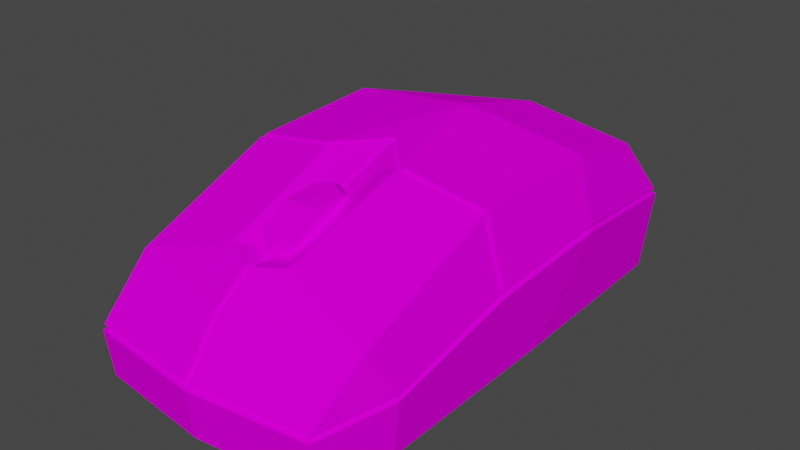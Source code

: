 # Source: Mouse.blend  (saved by Blender 2.80.75; exported with 4.5.12 LTS)
import bpy
from mathutils import Matrix  # noqa: F401  (used for matrix-valued properties, if any)

bpy.ops.wm.read_factory_settings(use_empty=True)
scene = bpy.context.scene
scene.name = 'Scene'

# ---- collections
col_collection = bpy.data.collections.new('Collection'); scene.collection.children.link(col_collection)

# ---- images (referenced by path relative to the original .blend; pixels are not part of the script)
import os
ASSET_DIR = os.environ.get("B2B_ASSET_DIR", "")  # directory of the original .blend (textures are referenced by path, not embedded)
HERE = os.path.dirname(os.path.abspath(__file__))  # packed textures are extracted next to this script under _unpacked/

def load_image(name, relpath, width, height, colorspace="sRGB"):
    """Load a texture the original file referenced (path relative to the .blend, or extracted next to this script)."""
    p = next((c for c in (os.path.join(HERE, relpath), os.path.join(ASSET_DIR, relpath)) if relpath and os.path.exists(c)), "")
    if p:
        img = bpy.data.images.load(p, check_existing=True)
        img.name = name
    else:  # same state as the original file: an image datablock whose file is absent (Cycles renders it pink)
        img = bpy.data.images.new(name, width, height)
        img.source = "FILE"
        img.filepath = "//" + (relpath or name)
    img.colorspace_settings.name = colorspace
    return img
img_computermouse_basecolor_png = load_image('ComputerMouse_BaseColor.png', 'ComputerMouse_BaseColor.png', 1024, 1024, 'sRGB')

# ---- materials (node trees are filled in below, after node groups)
mat_computermouse_mat1 = bpy.data.materials.new('ComputerMouse_mat1')
mat_computermouse_mat1.surface_render_method = 'BLENDED'
mat_computermouse_mat1.blend_method = 'BLEND'
mat_computermouse_mat1.use_transparent_shadow = False
mat_computermouse_mat1.diffuse_color = (0.0, 0.0, 0.0, 1.0)
mat_computermouse_mat1.roughness = 1.0
mat_computermouse_mat1.specular_intensity = 0.0

# ---- material node trees
mat_computermouse_mat1.use_nodes = True; mat_computermouse_mat1.node_tree.nodes.clear()
_N = mat_computermouse_mat1.node_tree.nodes; _L = mat_computermouse_mat1.node_tree.links
n0 = _N.new('ShaderNodeOutputMaterial'); n0.name = 'Material Output'; n0.location = (300, 300)
n1 = _N.new('ShaderNodeBsdfPrincipled'); n1.name = 'Principled BSDF'; n1.location = (10, 300)
n1.distribution = 'GGX'
n1.subsurface_method = 'BURLEY'
n1.inputs[2].default_value = 1.0
n1.inputs[3].default_value = 1.0
n1.inputs[13].default_value = 0.0
n1.inputs[27].default_value = (0.0, 0.0, 0.0, 1.0)
n1.inputs[28].default_value = 1.0
n2 = _N.new('ShaderNodeTexImage'); n2.name = 'Image Texture'; n2.location = (-300, 600)
n2.image = img_computermouse_basecolor_png
_L.new(n1.outputs[0], n0.inputs[0])
_L.new(n2.outputs[0], n1.inputs[0])
n0.is_active_output = True

# ---- world
world_world = bpy.data.worlds.new('World'); scene.world = world_world
world_world.use_nodes = True; world_world.node_tree.nodes.clear()
_N = world_world.node_tree.nodes; _L = world_world.node_tree.links
n0 = _N.new('ShaderNodeOutputWorld'); n0.name = 'World Output'; n0.location = (300, 300)
n1 = _N.new('ShaderNodeBackground'); n1.name = 'Background'; n1.location = (10, 300)
n1.inputs[0].default_value = (0.05088, 0.05088, 0.05088, 1.0)
_L.new(n1.outputs[0], n0.inputs[0])
n0.is_active_output = True
world_world.color = (0.05088, 0.05088, 0.05088)
world_world.use_sun_shadow = False
world_world.sun_shadow_jitter_overblur = 0.0

# ---- meshes
me_computermouse = bpy.data.meshes.new('ComputerMouse')
me_computermouse.from_pydata([(0.01107, 0.1112, 0.06466), (0.01107, 0.1002, 0.05101), (0.0, 0.1022, 0.04545), (0.0, 0.1132, 0.0591), (0.01107, 0.08034, 0.1075), (0.01107, 0.09711, 0.1046), (0.0, 0.09497, 0.1107), (0.0, 0.07819, 0.1136), (0.01107, 0.1099, 0.08686), (0.0, 0.1099, 0.08686), (0.01107, 0.09029, 0.07926), (-0.01107, 0.1112, 0.06466), (-0.01107, 0.1002, 0.05101), (-0.01107, 0.09029, 0.07926), (-0.01107, 0.08034, 0.1075), (-0.01107, 0.09711, 0.1046), (-0.01107, 0.1099, 0.08686), (-0.09613, 0.04051, 0.1162), (-0.08655, 0.07034, 0.1303), (-0.08649, 0.1099, 0.03314), (-0.09895, 0.06329, 0.03149), (-0.088, 0.1141, -0.06658), (-0.07944, 0.09408, -0.1314), (-0.08907, 0.05408, -0.1668), (-0.1021, 0.07195, -0.06033), (-0.0896, 0.05013, -0.1687), (-0.0896, 0.0, -0.1544), (-0.09273, 0.0, -0.01809), (-0.1026, 0.06729, -0.06032), (-0.02696, 0.1173, 0.03333), (-0.02905, 0.1214, 0.03172), (-0.08642, 0.1107, 0.02867), (-0.08784, 0.107, 0.03195), (-0.08212, 0.03741, 0.168), (-0.08238, 0.0, 0.1649), (-0.08246, 0.03359, 0.1692), (-0.09648, 0.03649, 0.1167), (-0.09332, 0.0, 0.1167), (0.0, 0.1227, 0.002286), (0.0, 0.1246, -0.06634), (-0.09887, 0.06381, 0.02675), (-0.0994, 0.0589, 0.0284), (-0.09629, 0.06337, 0.03017), (-0.01307, 0.1167, 0.03477), (-0.02731, 0.1206, 0.03478), (-0.02227, 0.09052, 0.1192), (-0.01373, 0.08819, 0.1093), (-0.08008, 0.03524, 0.1649), (-0.09372, 0.03826, 0.1164), (-0.09649, 0.06101, 0.02845), (-0.09961, 0.06944, -0.06033), (-0.08693, 0.05186, -0.1645), (-0.001828, 0.07036, 0.1526), (-0.00183, 0.03778, 0.1771), (0.0, 0.03539, 0.1741), (0.0, 0.06735, 0.1526), (0.0, 0.08477, 0.1275), (-0.001802, 0.08778, 0.1275), (0.0, 0.08366, 0.1152), (-0.001802, 0.08667, 0.1152), (0.0, 0.1037, -0.1429), (0.0, 0.05701, -0.1763), (0.0, 0.05463, -0.1741), (0.0, 0.05268, -0.1785), (0.0, 0.0, -0.1628), (0.0, 0.0, -0.01806), (0.0, 0.0, 0.1238), (0.0, 0.0, 0.1744), (0.0, 0.03343, 0.1785), (0.0, 0.1193, 0.007931), (-0.001684, 0.1227, 0.009266), (-0.001791, 0.1162, 0.02745), (0.0, 0.1132, 0.02745), (0.09613, 0.04051, 0.1162), (0.09895, 0.06329, 0.03149), (0.08649, 0.1099, 0.03314), (0.08655, 0.07034, 0.1303), (0.088, 0.1126, -0.06658), (0.1021, 0.07195, -0.06033), (0.08907, 0.05408, -0.1668), (0.07944, 0.09408, -0.1395), (0.09648, 0.03649, 0.1167), (0.09332, 0.0, 0.1167), (0.09273, 0.0, -0.01809), (0.0994, 0.0589, 0.0284), (0.1026, 0.06729, -0.06032), (0.0896, 0.05013, -0.1687), (0.0896, 0.0, -0.1544), (0.02696, 0.1173, 0.03333), (0.08417, 0.107, 0.03195), (0.08642, 0.1107, 0.02867), (0.02905, 0.1214, 0.03172), (0.08238, 0.0, 0.1649), (0.08246, 0.03359, 0.1692), (0.08212, 0.03741, 0.168), (0.001828, 0.07036, 0.1526), (0.00183, 0.03778, 0.1771), (0.02227, 0.09052, 0.1192), (0.001802, 0.08778, 0.1275), (0.01373, 0.08819, 0.1093), (0.02731, 0.1206, 0.03478), (0.01307, 0.1167, 0.03477), (0.09887, 0.06381, 0.02675), (0.09629, 0.06337, 0.03017), (0.001684, 0.1227, 0.009266), (0.001791, 0.1162, 0.02745), (0.08008, 0.03524, 0.1649), (0.09372, 0.03826, 0.1164), (0.09649, 0.06101, 0.02845), (0.09961, 0.06944, -0.06033), (0.08693, 0.05186, -0.1645), (0.001802, 0.08667, 0.1152)], [], [(0, 1, 2, 3), (4, 5, 6, 7), (5, 8, 9, 6), (8, 0, 3, 9), (1, 0, 10), (5, 4, 10), (8, 5, 10), (0, 8, 10), (11, 12, 13), (14, 15, 13), (15, 16, 13), (16, 11, 13), (9, 3, 11, 16), (6, 9, 16, 15), (7, 6, 15, 14), (3, 2, 12, 11), (17, 18, 19, 20), (21, 22, 23, 24), (25, 26, 27, 28), (29, 30, 31, 32), (33, 18, 17), (34, 35, 36, 37), (38, 39, 30), (24, 40, 31, 21), (27, 41, 28), (41, 27, 37, 36), (19, 32, 42, 20), (43, 44, 45, 46), (32, 31, 40, 42), (44, 29, 32, 19), (47, 33, 17, 48), (48, 17, 20, 49), (42, 49, 20), (40, 49, 42), (50, 49, 40, 24), (23, 51, 50, 24), (35, 47, 48, 36), (49, 41, 36, 48), (49, 50, 28, 41), (51, 25, 28, 50), (52, 53, 54, 55), (55, 56, 57, 52), (58, 59, 57, 56), (21, 39, 60, 22), (22, 60, 61, 23), (23, 61, 62, 51), (51, 62, 63, 25), (25, 63, 64, 26), (26, 64, 65, 27), (27, 65, 66, 37), (37, 66, 67, 34), (34, 67, 68, 35), (69, 70, 71, 72), (72, 71, 59, 58), (29, 69, 38, 30), (33, 53, 52, 18), (52, 57, 45, 18), (57, 59, 46, 45), (59, 71, 43, 46), (71, 70, 44, 43), (44, 70, 69, 29), (47, 54, 53, 33), (35, 68, 54, 47), (73, 74, 75, 76), (77, 78, 79, 80), (81, 82, 83, 84), (83, 85, 84), (86, 85, 83, 87), (88, 89, 90, 91), (91, 39, 38), (77, 80, 60, 39), (80, 79, 61, 60), (86, 87, 64, 63), (87, 83, 65, 64), (83, 82, 66, 65), (92, 93, 68, 67), (94, 76, 95, 96), (95, 76, 97, 98), (94, 73, 76), (92, 82, 81, 93), (82, 92, 67, 66), (99, 97, 100, 101), (78, 77, 90, 102), (88, 91, 38, 69), (75, 74, 103, 89), (104, 105, 101, 100), (89, 103, 102, 90), (100, 75, 89, 88), (100, 88, 69, 104), (100, 97, 76, 75), (106, 94, 96, 54), (106, 107, 73, 94), (107, 108, 74, 73), (103, 74, 108), (102, 103, 108), (109, 78, 102, 108), (79, 78, 109, 110), (79, 110, 62, 61), (93, 106, 54, 68), (93, 81, 107, 106), (108, 107, 81, 84), (108, 84, 85, 109), (110, 109, 85, 86), (110, 86, 63, 62), (95, 55, 54, 96), (55, 95, 98, 56), (58, 56, 98, 111), (69, 72, 105, 104), (72, 58, 111, 105), (105, 111, 99, 101), (98, 97, 99, 111), (77, 39, 91, 90), (30, 39, 21, 31), (44, 19, 18, 45)])
me_computermouse.polygons.foreach_set('use_smooth', [1, 1, 1, 1, 1, 1, 1, 1, 1, 1, 1, 1, 1, 1, 1, 1, 0, 0, 0, 0, 0, 0, 0, 0, 0, 0, 0, 0, 0, 0, 0, 0, 0, 0, 0, 0, 0, 0, 0, 0, 0, 0, 0, 0, 0, 0, 0, 0, 0, 0, 0, 0, 0, 0, 0, 0, 0, 0, 0, 0, 0, 0, 0, 0, 0, 0, 0, 0, 0, 0, 0, 0, 0, 0, 0, 0, 0, 0, 0, 0, 0, 0, 0, 0, 0, 0, 0, 0, 0, 0, 0, 0, 0, 0, 0, 0, 0, 0, 0, 0, 0, 0, 0, 0, 0, 0, 0, 0, 0, 0, 0, 0, 0, 0])
_k = set([(0, 1), (0, 3), (0, 8), (1, 2), (1, 10), (2, 12), (3, 11), (4, 5), (4, 7), (4, 10), (5, 6), (5, 8), (6, 15), (7, 14), (8, 9), (9, 16), (11, 12), (11, 16), (12, 13), (13, 14), (14, 15), (15, 16)])
me_computermouse.attributes.new('sharp_edge', 'BOOLEAN', 'EDGE').data.foreach_set('value', [ (min(e.vertices), max(e.vertices)) in _k for e in me_computermouse.edges])
_uv = me_computermouse.uv_layers.new(name='UVMap')
_uv.uv.foreach_set('vector', [0.3338, 0.8354, 0.3618, 0.8264, 0.3702, 0.8534, 0.3434, 0.8532, 0.2415, 0.8251, 0.2681, 0.8351, 0.2578, 0.8528, 0.2322, 0.8526, 0.2681, 0.8351, 0.3008, 0.8355, 0.3008, 0.853, 0.2578, 0.8528, 0.3008, 0.8355, 0.3338, 0.8354, 0.3434, 0.8532, 0.3008, 0.853, 0.3618, 0.8264, 0.3338, 0.8354, 0.302, 0.799, 0.2681, 0.8351, 0.2415, 0.8251, 0.302, 0.799, 0.3008, 0.8355, 0.2681, 0.8351, 0.302, 0.799, 0.3338, 0.8354, 0.3008, 0.8355, 0.302, 0.799, 0.3337, 0.8709, 0.3615, 0.8802, 0.3014, 0.907, 0.2411, 0.8802, 0.2679, 0.8705, 0.3014, 0.907, 0.2679, 0.8705, 0.3006, 0.8706, 0.3014, 0.907, 0.3006, 0.8706, 0.3337, 0.8709, 0.3014, 0.907, 0.3008, 0.853, 0.3434, 0.8532, 0.3337, 0.8709, 0.3006, 0.8706, 0.2578, 0.8528, 0.3008, 0.853, 0.3006, 0.8706, 0.2679, 0.8705, 0.2322, 0.8526, 0.2578, 0.8528, 0.2679, 0.8705, 0.2411, 0.8802, 0.3434, 0.8532, 0.3702, 0.8534, 0.3615, 0.8802, 0.3337, 0.8709, 0.9646, 0.8484, 0.9053, 0.8494, 0.9015, 0.6742, 0.984, 0.6797, 0.8929, 0.5115, 0.879, 0.4068, 0.9099, 0.3226, 0.9678, 0.5074, 0.04736, 0.1002, 0.1305, 0.1261, 0.127, 0.3526, 0.01419, 0.282, 0.8027, 0.6784, 0.8056, 0.6709, 0.9011, 0.6649, 0.9063, 0.6719, 0.9085, 0.934, 0.9053, 0.8494, 0.9646, 0.8484, 0.1458, 0.6542, 0.09013, 0.6688, 0.06996, 0.5786, 0.13, 0.574, 0.7518, 0.6301, 0.7531, 0.5194, 0.8056, 0.6709, 0.9678, 0.5074, 0.9827, 0.6671, 0.9011, 0.6649, 0.8929, 0.5115, 0.127, 0.3526, 0.02898, 0.4308, 0.01419, 0.282, 0.02898, 0.4308, 0.127, 0.3526, 0.13, 0.574, 0.06996, 0.5786, 0.9015, 0.6742, 0.9063, 0.6719, 0.9842, 0.6744, 0.984, 0.6797, 0.777, 0.6891, 0.8016, 0.6844, 0.7938, 0.8273, 0.7774, 0.8131, 0.9063, 0.6719, 0.9011, 0.6649, 0.9827, 0.6671, 0.9842, 0.6744, 0.8016, 0.6844, 0.8027, 0.6784, 0.9063, 0.6719, 0.9015, 0.6742, 0.916, 0.9332, 0.9085, 0.934, 0.9646, 0.8484, 0.9692, 0.8514, 0.9692, 0.8514, 0.9646, 0.8484, 0.984, 0.6797, 0.9911, 0.6763, 0.9842, 0.6744, 0.989, 0.6736, 0.984, 0.6797, 0.9827, 0.6671, 0.9883, 0.6711, 0.9842, 0.6744, 0.9735, 0.5057, 0.9883, 0.6711, 0.9827, 0.6671, 0.9678, 0.5074, 0.9099, 0.3226, 0.9137, 0.3188, 0.9735, 0.5057, 0.9678, 0.5074, 0.09013, 0.6688, 0.08283, 0.6641, 0.0648, 0.5804, 0.06996, 0.5786, 0.02304, 0.4316, 0.02898, 0.4308, 0.06996, 0.5786, 0.06449, 0.579, 0.02304, 0.4316, 0.008052, 0.2824, 0.01419, 0.282, 0.02898, 0.4308, 0.04065, 0.1059, 0.04736, 0.1002, 0.01419, 0.282, 0.008137, 0.2808, 0.7554, 0.8946, 0.757, 0.964, 0.7493, 0.9643, 0.7506, 0.8983, 0.7506, 0.8983, 0.7516, 0.8464, 0.7574, 0.8442, 0.7554, 0.8946, 0.7515, 0.8244, 0.7574, 0.8233, 0.7574, 0.8442, 0.7516, 0.8448, 0.8929, 0.5115, 0.7531, 0.5194, 0.753, 0.394, 0.879, 0.4068, 0.879, 0.4068, 0.753, 0.394, 0.7512, 0.2978, 0.9099, 0.3226, 0.9099, 0.3226, 0.7512, 0.2978, 0.7511, 0.2924, 0.9137, 0.3188, 0.13, 0.02981, 0.2776, 0.01588, 0.2777, 0.02375, 0.1269, 0.03811, 0.1269, 0.03811, 0.2777, 0.02375, 0.2784, 0.1139, 0.1305, 0.1261, 0.1305, 0.1261, 0.2784, 0.1139, 0.2802, 0.3512, 0.127, 0.3526, 0.127, 0.3526, 0.2802, 0.3512, 0.2821, 0.5835, 0.13, 0.574, 0.13, 0.574, 0.2821, 0.5835, 0.2828, 0.6655, 0.1458, 0.6542, 0.1458, 0.6542, 0.2828, 0.6655, 0.2833, 0.7208, 0.1432, 0.7117, 0.7516, 0.642, 0.7552, 0.6482, 0.7571, 0.6795, 0.7516, 0.6815, 0.7516, 0.6814, 0.7571, 0.6795, 0.7574, 0.8233, 0.7515, 0.8244, 0.8027, 0.6784, 0.7516, 0.642, 0.7518, 0.6301, 0.8056, 0.6709, 0.9085, 0.934, 0.757, 0.964, 0.7554, 0.8946, 0.9053, 0.8494, 0.7554, 0.8946, 0.7574, 0.8442, 0.7938, 0.8273, 0.9053, 0.8494, 0.7574, 0.8442, 0.7574, 0.8233, 0.7774, 0.8131, 0.7938, 0.8273, 0.7574, 0.8233, 0.7571, 0.6795, 0.777, 0.6891, 0.7774, 0.8131, 0.7571, 0.6795, 0.7552, 0.6482, 0.8016, 0.6844, 0.777, 0.6891, 0.8016, 0.6844, 0.7552, 0.6482, 0.7516, 0.642, 0.8027, 0.6784, 0.9064, 0.9412, 0.7554, 0.9712, 0.757, 0.964, 0.9085, 0.934, 0.1432, 0.7117, 0.2833, 0.7208, 0.2834, 0.7287, 0.1459, 0.7199, 0.5417, 0.8553, 0.5213, 0.6931, 0.6042, 0.6843, 0.6002, 0.8533, 0.6108, 0.5154, 0.5351, 0.5137, 0.5933, 0.328, 0.6288, 0.3995, 0.4939, 0.575, 0.434, 0.5714, 0.4334, 0.3502, 0.5329, 0.4268, 0.4334, 0.3502, 0.5448, 0.2779, 0.5329, 0.4268, 0.5094, 0.09675, 0.5448, 0.2779, 0.4334, 0.3502, 0.4265, 0.1238, 0.7007, 0.6813, 0.6036, 0.6785, 0.6047, 0.6698, 0.6979, 0.6738, 0.6979, 0.6738, 0.7531, 0.5194, 0.7518, 0.6301, 0.6108, 0.5154, 0.6288, 0.3995, 0.753, 0.394, 0.7531, 0.5194, 0.6288, 0.3995, 0.5933, 0.328, 0.7512, 0.2978, 0.753, 0.394, 0.4287, 0.03576, 0.4265, 0.1238, 0.2784, 0.1139, 0.2777, 0.02375, 0.4265, 0.1238, 0.4334, 0.3502, 0.2802, 0.3512, 0.2784, 0.1139, 0.4334, 0.3502, 0.434, 0.5714, 0.2821, 0.5835, 0.2802, 0.3512, 0.4198, 0.6519, 0.4233, 0.7093, 0.2833, 0.7208, 0.2828, 0.6655, 0.5977, 0.9339, 0.6002, 0.8533, 0.7458, 0.8945, 0.7417, 0.9638, 0.7458, 0.8945, 0.6002, 0.8533, 0.7094, 0.8285, 0.7458, 0.8444, 0.5977, 0.9339, 0.5417, 0.8553, 0.6002, 0.8533, 0.4198, 0.6519, 0.434, 0.5714, 0.4939, 0.575, 0.4759, 0.6652, 0.434, 0.5714, 0.4198, 0.6519, 0.2828, 0.6655, 0.2821, 0.5835, 0.7257, 0.8139, 0.7094, 0.8285, 0.7019, 0.6873, 0.7264, 0.6905, 0.5351, 0.5137, 0.6108, 0.5154, 0.6047, 0.6698, 0.5227, 0.6803, 0.7007, 0.6813, 0.6979, 0.6738, 0.7518, 0.6301, 0.7516, 0.642, 0.6042, 0.6843, 0.5213, 0.6931, 0.5215, 0.6878, 0.6036, 0.6785, 0.7481, 0.6484, 0.7461, 0.6797, 0.7264, 0.6905, 0.7019, 0.6873, 0.6036, 0.6785, 0.5215, 0.6878, 0.5227, 0.6803, 0.6047, 0.6698, 0.7019, 0.6873, 0.6042, 0.6843, 0.6036, 0.6785, 0.7007, 0.6813, 0.7019, 0.6873, 0.7007, 0.6813, 0.7516, 0.642, 0.7481, 0.6484, 0.7019, 0.6873, 0.7094, 0.8285, 0.6002, 0.8533, 0.6042, 0.6843, 0.5946, 0.9394, 0.5977, 0.9339, 0.7417, 0.9638, 0.7431, 0.971, 0.5946, 0.9394, 0.5371, 0.8583, 0.5417, 0.8553, 0.5977, 0.9339, 0.5371, 0.8583, 0.5141, 0.69, 0.5213, 0.6931, 0.5417, 0.8553, 0.5215, 0.6878, 0.5213, 0.6931, 0.5167, 0.6868, 0.5227, 0.6803, 0.5215, 0.6878, 0.5172, 0.6845, 0.5294, 0.5122, 0.5351, 0.5137, 0.5227, 0.6803, 0.5172, 0.6845, 0.5933, 0.328, 0.5351, 0.5137, 0.5294, 0.5122, 0.5895, 0.3243, 0.5933, 0.328, 0.5895, 0.3243, 0.7511, 0.2924, 0.7512, 0.2978, 0.4233, 0.7093, 0.4207, 0.7176, 0.2834, 0.7287, 0.2833, 0.7208, 0.4759, 0.6652, 0.4939, 0.575, 0.4993, 0.5758, 0.4831, 0.6604, 0.5388, 0.4275, 0.4993, 0.5758, 0.4939, 0.575, 0.5329, 0.4268, 0.5388, 0.4275, 0.5329, 0.4268, 0.5448, 0.2779, 0.5509, 0.2774, 0.5162, 0.1024, 0.5509, 0.2774, 0.5448, 0.2779, 0.5094, 0.09675, 0.4255, 0.02751, 0.4287, 0.03576, 0.2777, 0.02375, 0.2776, 0.01588, 0.7458, 0.8945, 0.7506, 0.8983, 0.7493, 0.9643, 0.7417, 0.9638, 0.7506, 0.8983, 0.7458, 0.8945, 0.7458, 0.8444, 0.7516, 0.8464, 0.7515, 0.8244, 0.7516, 0.8448, 0.7458, 0.8444, 0.7455, 0.8234, 0.7516, 0.642, 0.7516, 0.6815, 0.7461, 0.6797, 0.7481, 0.6484, 0.7516, 0.6814, 0.7515, 0.8244, 0.7455, 0.8234, 0.7461, 0.6797, 0.7461, 0.6797, 0.7455, 0.8234, 0.7257, 0.8139, 0.7264, 0.6905, 0.7458, 0.8444, 0.7094, 0.8285, 0.7257, 0.8139, 0.7455, 0.8234, 0.6108, 0.5154, 0.7531, 0.5194, 0.6979, 0.6738, 0.6047, 0.6698, 0.8056, 0.6709, 0.7531, 0.5194, 0.8929, 0.5115, 0.9011, 0.6649, 0.8016, 0.6844, 0.9015, 0.6742, 0.9053, 0.8494, 0.7938, 0.8273])
me_computermouse.materials.append(mat_computermouse_mat1)
me_computermouse.use_remesh_preserve_volume = False
me_computermouse.use_remesh_preserve_attributes = False
me_computermouse.use_mirror_vertex_groups = False
me_computermouse.update()
me_computermouse.normals_split_custom_set([tuple(v) for v in zip(*[iter([0.4122, 0.7107, -0.5701, 0.4122, 0.7107, -0.5701, 0.0, 0.7801, -0.6257, 0.0, 0.7801, -0.6257, 0.4532, 0.1521, 0.8784, 0.4532, 0.1521, 0.8784, 2.573e-07, 0.1706, 0.9853, 2.528e-07, 0.1706, 0.9853, 0.07156, 0.8301, 0.553, 0.07156, 0.8301, 0.553, 0.0, 0.8322, 0.5544, 0.0, 0.8322, 0.5544, 0.06519, 0.9937, 0.09066, 0.06519, 0.9937, 0.09066, 1.023e-08, 0.9959, 0.09085, 1.188e-08, 0.9959, 0.09085, 1.0, 6.541e-08, 0.0, 1.0, 1.637e-08, 0.0, 1.0, -7.445e-09, 0.0, 1.0, 0.0, 0.0, 1.0, 0.0, 0.0, 1.0, -7.445e-09, 0.0, 1.0, -3.198e-08, 0.0, 1.0, 0.0, 0.0, 1.0, -7.445e-09, 0.0, 1.0, 1.637e-08, 0.0, 1.0, -3.198e-08, 0.0, 1.0, -7.445e-09, 0.0, -1.0, 5.726e-08, 0.0, -1.0, 1.308e-07, 0.0, -1.0, 5.506e-09, 0.0, -1.0, 0.0, 0.0, -1.0, 0.0, 0.0, -1.0, 5.506e-09, 0.0, -1.0, 0.0, 0.0, -1.0, -3.198e-08, 0.0, -1.0, 5.506e-09, 0.0, -1.0, -3.198e-08, 0.0, -1.0, 5.726e-08, 0.0, -1.0, 5.506e-09, 0.0, 1.188e-08, 0.9959, 0.09085, 1.023e-08, 0.9959, 0.09085, -0.06519, 0.9937, 0.09066, -0.06519, 0.9937, 0.09066, 0.0, 0.8322, 0.5544, 0.0, 0.8322, 0.5544, -0.07156, 0.8301, 0.553, -0.07156, 0.8301, 0.553, 2.528e-07, 0.1706, 0.9853, 2.573e-07, 0.1706, 0.9853, -0.4532, 0.1521, 0.8784, -0.4532, 0.1521, 0.8784, 0.0, 0.7801, -0.6257, 0.0, 0.7801, -0.6257, -0.4122, 0.7107, -0.5701, -0.4122, 0.7107, -0.5701, -0.9612, 0.2562, 0.1024, -0.9612, 0.2562, 0.1024, -0.9612, 0.2562, 0.1024, -0.9612, 0.2562, 0.1024, -0.923, 0.3345, -0.1904, -0.923, 0.3345, -0.1904, -0.923, 0.3345, -0.1904, -0.923, 0.3345, -0.1904, -0.9921, -0.1113, -0.05763, -0.9921, -0.1113, -0.05763, -0.9921, -0.1113, -0.05763, -0.9921, -0.1113, -0.05763, -0.1246, 0.5199, 0.8451, -0.1246, 0.5199, 0.8451, -0.1246, 0.5199, 0.8451, -0.1246, 0.5199, 0.8451, -0.9471, 0.1783, 0.2668, -0.9471, 0.1783, 0.2668, -0.9471, 0.1783, 0.2668, -0.9693, -0.05944, 0.2386, -0.9693, -0.05944, 0.2386, -0.9693, -0.05944, 0.2386, -0.9693, -0.05944, 0.2386, -0.01481, 0.9995, 0.02768, -0.01481, 0.9995, 0.02768, -0.01481, 0.9995, 0.02768, -0.9567, 0.2877, 0.04359, -0.9567, 0.2877, 0.04359, -0.9567, 0.2877, 0.04359, -0.9567, 0.2877, 0.04359, -0.9911, -0.1308, 0.02362, -0.9911, -0.1308, 0.02362, -0.9911, -0.1308, 0.02362, -0.9947, -0.1026, 8.354e-05, -0.9947, -0.1026, 8.354e-05, -0.9947, -0.1026, 8.354e-05, -0.9947, -0.1026, 8.354e-05, -0.7573, 0.1993, -0.6219, -0.7573, 0.1993, -0.6219, -0.7573, 0.1993, -0.6219, -0.7573, 0.1993, -0.6219, 0.3747, 0.8733, 0.3114, 0.3747, 0.8733, 0.3114, 0.3747, 0.8733, 0.3114, 0.3747, 0.8733, 0.3114, -0.9356, 0.2044, 0.2877, -0.9356, 0.2044, 0.2877, -0.9356, 0.2044, 0.2877, -0.9356, 0.2044, 0.2877, -0.04752, 0.4013, -0.9147, -0.04752, 0.4013, -0.9147, -0.04752, 0.4013, -0.9147, -0.04752, 0.4013, -0.9147, -0.6535, -0.7448, 0.1347, -0.6535, -0.7448, 0.1347, -0.6535, -0.7448, 0.1347, -0.6535, -0.7448, 0.1347, -0.7194, -0.677, -0.1553, -0.7194, -0.677, -0.1553, -0.7194, -0.677, -0.1553, -0.7194, -0.677, -0.1553, -0.3816, 0.563, -0.7331, -0.3816, 0.563, -0.7331, -0.3816, 0.563, -0.7331, -0.7737, -0.3288, 0.5416, -0.7737, -0.3288, 0.5416, -0.7737, -0.3288, 0.5416, -0.7295, -0.6829, -0.03792, -0.7295, -0.6829, -0.03792, -0.7295, -0.6829, -0.03792, -0.7295, -0.6829, -0.03792, -0.7205, -0.6928, 0.02859, -0.7205, -0.6928, 0.02859, -0.7205, -0.6928, 0.02859, -0.7205, -0.6928, 0.02859, -0.4358, 0.8837, 0.171, -0.4358, 0.8837, 0.171, -0.4358, 0.8837, 0.171, -0.4358, 0.8837, 0.171, -0.5437, 0.8086, 0.2248, -0.5437, 0.8086, 0.2248, -0.5437, 0.8086, 0.2248, -0.5437, 0.8086, 0.2248, -0.5816, 0.8077, 0.09727, -0.5816, 0.8077, 0.09727, -0.5816, 0.8077, 0.09727, -0.5816, 0.8077, 0.09727, -0.4497, 0.8713, -0.1967, -0.4497, 0.8713, -0.1967, -0.4497, 0.8713, -0.1967, -0.4497, 0.8713, -0.1967, 0.8368, 0.3176, 0.4461, 0.8368, 0.3176, 0.4461, 0.8368, 0.3176, 0.4461, 0.8368, 0.3176, 0.4461, 0.8067, 0.4855, 0.3369, 0.8067, 0.4855, 0.3369, 0.8067, 0.4855, 0.3369, 0.8067, 0.4855, 0.3369, 0.8575, 0.5124, -0.04658, 0.8575, 0.5124, -0.04658, 0.8575, 0.5124, -0.04658, 0.8575, 0.5124, -0.04658, -0.133, 0.9499, -0.2828, -0.133, 0.9499, -0.2828, -0.133, 0.9499, -0.2828, -0.133, 0.9499, -0.2828, -0.1426, 0.6248, -0.7676, -0.1426, 0.6248, -0.7676, -0.1426, 0.6248, -0.7676, -0.1426, 0.6248, -0.7676, -0.05406, -0.7055, -0.7067, -0.05406, -0.7055, -0.7067, -0.05406, -0.7055, -0.7067, -0.05406, -0.7055, -0.7067, -0.06919, 0.924, -0.3762, -0.06919, 0.924, -0.3762, -0.06919, 0.924, -0.3762, -0.06919, 0.924, -0.3762, -0.09291, -0.2789, -0.9558, -0.09291, -0.2789, -0.9558, -0.09291, -0.2789, -0.9558, -0.09291, -0.2789, -0.9558, 0.0, -1.0, 0.0, 0.0, -1.0, 0.0, 0.0, -1.0, 0.0, 0.0, -1.0, 0.0, 0.0, -1.0, 0.0, 0.0, -1.0, 0.0, 0.0, -1.0, 0.0, 0.0, -1.0, 0.0, 0.0, -1.0, 0.0, 0.0, -1.0, 0.0, 0.0, -1.0, 0.0, 0.0, -1.0, 0.0, -0.1123, -0.1243, 0.9859, -0.1123, -0.1243, 0.9859, -0.1123, -0.1243, 0.9859, -0.1123, -0.1243, 0.9859, 0.8796, 0.4503, 0.1533, 0.8796, 0.4503, 0.1533, 0.8796, 0.4503, 0.1533, 0.8796, 0.4503, 0.1533, 0.8466, 0.5044, 0.1697, 0.8466, 0.5044, 0.1697, 0.8466, 0.5044, 0.1697, 0.8466, 0.5044, 0.1697, 0.4959, 0.6749, 0.5464, 0.4959, 0.6749, 0.5464, 0.4959, 0.6749, 0.5464, 0.4959, 0.6749, 0.5464, -0.1395, 0.677, 0.7227, -0.1395, 0.677, 0.7227, -0.1395, 0.677, 0.7227, -0.1395, 0.677, 0.7227, -0.1469, 0.8051, 0.5747, -0.1469, 0.8051, 0.5747, -0.1469, 0.8051, 0.5747, -0.1469, 0.8051, 0.5747, 0.1676, 0.9819, -0.08827, 0.1676, 0.9819, -0.08827, 0.1676, 0.9819, -0.08827, 0.1676, 0.9819, -0.08827, 0.09994, 0.9368, 0.3352, 0.09994, 0.9368, 0.3352, 0.09994, 0.9368, 0.3352, 0.09994, 0.9368, 0.3352, 0.2503, 0.9116, 0.3261, 0.2503, 0.9116, 0.3261, 0.2503, 0.9116, 0.3261, 0.2503, 0.9116, 0.3261, -0.6964, 0.08758, -0.7123, -0.6964, 0.08758, -0.7123, -0.6964, 0.08758, -0.7123, -0.6964, 0.08758, -0.7123, -0.06247, -0.8181, 0.5717, -0.06247, -0.8181, 0.5717, -0.06247, -0.8181, 0.5717, -0.06247, -0.8181, 0.5717, -0.04244, 0.9264, 0.3741, -0.04244, 0.9264, 0.3741, -0.04244, 0.9264, 0.3741, -0.04244, 0.9264, 0.3741, 0.9612, 0.2562, 0.1024, 0.9612, 0.2562, 0.1024, 0.9612, 0.2562, 0.1024, 0.9612, 0.2562, 0.1024, 0.9306, 0.3203, -0.177, 0.9306, 0.3203, -0.177, 0.9306, 0.3203, -0.177, 0.9306, 0.3203, -0.177, 0.9947, -0.1026, 8.354e-05, 0.9947, -0.1026, 8.354e-05, 0.9947, -0.1026, 8.354e-05, 0.9947, -0.1026, 8.354e-05, 0.9911, -0.1308, 0.02362, 0.9911, -0.1308, 0.02362, 0.9911, -0.1308, 0.02362, 0.9921, -0.1113, -0.05763, 0.9921, -0.1113, -0.05763, 0.9921, -0.1113, -0.05763, 0.9921, -0.1113, -0.05763, 0.1218, 0.4781, 0.8698, 0.1218, 0.4781, 0.8698, 0.1218, 0.4781, 0.8698, 0.1218, 0.4781, 0.8698, 0.01481, 0.9995, 0.02768, 0.01481, 0.9995, 0.02768, 0.01481, 0.9995, 0.02768, 0.1284, 0.9572, -0.2594, 0.1284, 0.9572, -0.2594, 0.1284, 0.9572, -0.2594, 0.1284, 0.9572, -0.2594, 0.1052, 0.5778, -0.8094, 0.1052, 0.5778, -0.8094, 0.1052, 0.5778, -0.8094, 0.1052, 0.5778, -0.8094, 0.09291, -0.2789, -0.9558, 0.09291, -0.2789, -0.9558, 0.09291, -0.2789, -0.9558, 0.09291, -0.2789, -0.9558, 0.0, -1.0, 0.0, 0.0, -1.0, 0.0, 0.0, -1.0, 0.0, 0.0, -1.0, 0.0, 0.0, -1.0, 0.0, 0.0, -1.0, 0.0, 0.0, -1.0, 0.0, 0.0, -1.0, 0.0, 0.1123, -0.1243, 0.9859, 0.1123, -0.1243, 0.9859, 0.1123, -0.1243, 0.9859, 0.1123, -0.1243, 0.9859, 0.1395, 0.677, 0.7227, 0.1395, 0.677, 0.7227, 0.1395, 0.677, 0.7227, 0.1395, 0.677, 0.7227, 0.1469, 0.8051, 0.5747, 0.1469, 0.8051, 0.5747, 0.1469, 0.8051, 0.5747, 0.1469, 0.8051, 0.5747, 0.9471, 0.1783, 0.2668, 0.9471, 0.1783, 0.2668, 0.9471, 0.1783, 0.2668, 0.9693, -0.05944, 0.2386, 0.9693, -0.05944, 0.2386, 0.9693, -0.05944, 0.2386, 0.9693, -0.05944, 0.2386, 0.0, -1.0, 0.0, 0.0, -1.0, 0.0, 0.0, -1.0, 0.0, 0.0, -1.0, 0.0, -0.3747, 0.8733, 0.3114, -0.3747, 0.8733, 0.3114, -0.3747, 0.8733, 0.3114, -0.3747, 0.8733, 0.3114, 0.9554, 0.2922, 0.0414, 0.9554, 0.2922, 0.0414, 0.9554, 0.2922, 0.0414, 0.9554, 0.2922, 0.0414, -0.4959, 0.6749, 0.5464, -0.4959, 0.6749, 0.5464, -0.4959, 0.6749, 0.5464, -0.4959, 0.6749, 0.5464, 0.3808, 0.1386, -0.9142, 0.3808, 0.1386, -0.9142, 0.3808, 0.1386, -0.9142, 0.3808, 0.1386, -0.9142, -0.2503, 0.9116, 0.3261, -0.2503, 0.9116, 0.3261, -0.2503, 0.9116, 0.3261, -0.2503, 0.9116, 0.3261, 0.7439, 0.1757, 0.6447, 0.7439, 0.1757, 0.6447, 0.7439, 0.1757, 0.6447, 0.7439, 0.1757, 0.6447, 0.04461, 0.3784, -0.9246, 0.04461, 0.3784, -0.9246, 0.04461, 0.3784, -0.9246, 0.04461, 0.3784, -0.9246, 0.6964, 0.08758, -0.7123, 0.6964, 0.08758, -0.7123, 0.6964, 0.08758, -0.7123, 0.6964, 0.08758, -0.7123, 0.2011, 0.9128, 0.3555, 0.2011, 0.9128, 0.3555, 0.2011, 0.9128, 0.3555, 0.2011, 0.9128, 0.3555, 0.06247, -0.8181, 0.5717, 0.06247, -0.8181, 0.5717, 0.06247, -0.8181, 0.5717, 0.06247, -0.8181, 0.5717, 0.6535, -0.7448, 0.1347, 0.6535, -0.7448, 0.1347, 0.6535, -0.7448, 0.1347, 0.6535, -0.7448, 0.1347, 0.7194, -0.677, -0.1553, 0.7194, -0.677, -0.1553, 0.7194, -0.677, -0.1553, 0.7194, -0.677, -0.1553, 0.3816, 0.563, -0.7331, 0.3816, 0.563, -0.7331, 0.3816, 0.563, -0.7331, 0.7737, -0.3288, 0.5416, 0.7737, -0.3288, 0.5416, 0.7737, -0.3288, 0.5416, 0.7295, -0.6829, -0.03792, 0.7295, -0.6829, -0.03792, 0.7295, -0.6829, -0.03792, 0.7295, -0.6829, -0.03792, 0.7205, -0.6928, 0.02859, 0.7205, -0.6928, 0.02859, 0.7205, -0.6928, 0.02859, 0.7205, -0.6928, 0.02859, 0.05406, -0.7055, -0.7067, 0.05406, -0.7055, -0.7067, 0.05406, -0.7055, -0.7067, 0.05406, -0.7055, -0.7067, 0.04244, 0.9264, 0.3741, 0.04244, 0.9264, 0.3741, 0.04244, 0.9264, 0.3741, 0.04244, 0.9264, 0.3741, 0.4358, 0.8837, 0.171, 0.4358, 0.8837, 0.171, 0.4358, 0.8837, 0.171, 0.4358, 0.8837, 0.171, 0.5437, 0.8086, 0.2248, 0.5437, 0.8086, 0.2248, 0.5437, 0.8086, 0.2248, 0.5437, 0.8086, 0.2248, 0.5816, 0.8077, 0.09727, 0.5816, 0.8077, 0.09727, 0.5816, 0.8077, 0.09727, 0.5816, 0.8077, 0.09727, 0.4497, 0.8713, -0.1967, 0.4497, 0.8713, -0.1967, 0.4497, 0.8713, -0.1967, 0.4497, 0.8713, -0.1967, 0.06919, 0.924, -0.3762, 0.06919, 0.924, -0.3762, 0.06919, 0.924, -0.3762, 0.06919, 0.924, -0.3762, -0.8368, 0.3176, 0.4461, -0.8368, 0.3176, 0.4461, -0.8368, 0.3176, 0.4461, -0.8368, 0.3176, 0.4461, -0.8067, 0.4855, 0.3369, -0.8067, 0.4855, 0.3369, -0.8067, 0.4855, 0.3369, -0.8067, 0.4855, 0.3369, -0.8575, 0.5124, -0.04658, -0.8575, 0.5124, -0.04658, -0.8575, 0.5124, -0.04658, -0.8575, 0.5124, -0.04658, -0.8796, 0.4503, 0.1533, -0.8796, 0.4503, 0.1533, -0.8796, 0.4503, 0.1533, -0.8796, 0.4503, 0.1533, -0.8466, 0.5044, 0.1697, -0.8466, 0.5044, 0.1697, -0.8466, 0.5044, 0.1697, -0.8466, 0.5044, 0.1697, -0.09994, 0.9368, 0.3352, -0.09994, 0.9368, 0.3352, -0.09994, 0.9368, 0.3352, -0.09994, 0.9368, 0.3352, -0.1676, 0.9819, -0.08827, -0.1676, 0.9819, -0.08827, -0.1676, 0.9819, -0.08827, -0.1676, 0.9819, -0.08827, 0.1547, 0.988, 0.00384, 0.1547, 0.988, 0.00384, 0.1547, 0.988, 0.00384, 0.1547, 0.988, 0.00384, -0.1448, 0.9894, 0.01308, -0.1448, 0.9894, 0.01308, -0.1448, 0.9894, 0.01308, -0.1448, 0.9894, 0.01308, -0.2011, 0.9128, 0.3555, -0.2011, 0.9128, 0.3555, -0.2011, 0.9128, 0.3555, -0.2011, 0.9128, 0.3555])] * 3)])

# ---- objects
ob_computermouse = bpy.data.objects.new('ComputerMouse', me_computermouse)

# ---- transforms, parenting, visibility, modifiers, constraints
ob_computermouse.location = (0.0, 0.0, 0.0)
ob_computermouse.rotation_euler = (1.571, -0.0, 0.0)
ob_computermouse.lineart.crease_threshold = 0.0

# ---- collection membership
col_collection.objects.link(ob_computermouse)

# ---- scene / render settings (as saved in the file)
scene.frame_start = 1; scene.frame_end = 250; scene.frame_set(1)
scene.render.engine = 'BLENDER_EEVEE_NEXT'
scene.cycles.use_denoising = False
scene.cycles.samples = 128
scene.cycles.sampling_pattern = 'TABULATED_SOBOL'
scene.cycles.use_adaptive_sampling = False
scene.cycles.use_light_tree = False
scene.view_settings.view_transform = 'Filmic'
bpy.context.view_layer.update()

# ---- added for rendering (the .blend has no active camera and no usable light): camera, sun
cam_auto = bpy.data.cameras.new('AutoCamera')
cam_auto.lens = 50.0
cam_auto.sensor_width = 36.0
cam_auto.clip_end = 1000.0
ob_auto_camera = bpy.data.objects.new('AutoCamera', cam_auto)
scene.collection.objects.link(ob_auto_camera)
ob_auto_camera.location = (0.398007, -0.477608, 0.380689)
ob_auto_camera.rotation_euler = (1.09748, -7.21219e-08, 0.694738)
scene.camera = ob_auto_camera
light_auto_sun = bpy.data.lights.new('AutoSun', 'SUN')
light_auto_sun.energy = 3.0
light_auto_sun.angle = 0.0523599
ob_auto_sun = bpy.data.objects.new('AutoSun', light_auto_sun)
scene.collection.objects.link(ob_auto_sun)
ob_auto_sun.rotation_euler = (0.872665, 0.174533, 0.523599)
bpy.context.view_layer.update()
